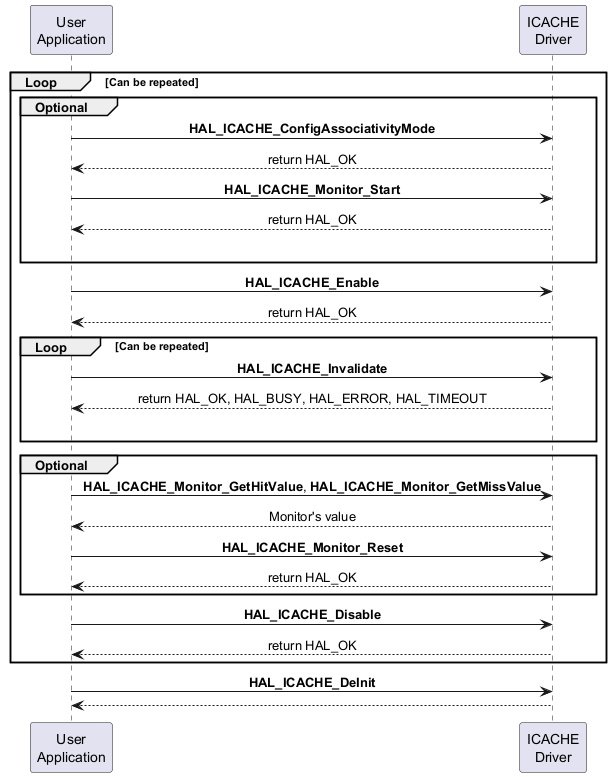

The diagram above was rendered by PlantUML. Its source (embedded in the PNG):
@startuml

skinparam sequenceMessageAlign center

participant "User\nApplication" as UA
participant "ICACHE\nDriver" as ID

group Loop [Can be repeated]

group Optional
UA->ID : **HAL_ICACHE_ConfigAssociativityMode**
ID --> UA : return HAL_OK
UA->ID : **HAL_ICACHE_Monitor_Start**
ID --> UA : return HAL_OK
|||
end
UA->ID : **HAL_ICACHE_Enable**
ID --> UA : return HAL_OK

group Loop [Can be repeated]
UA->ID : **HAL_ICACHE_Invalidate**
ID --> UA : return HAL_OK, HAL_BUSY, HAL_ERROR, HAL_TIMEOUT
|||
end
group Optional
UA->ID : **HAL_ICACHE_Monitor_GetHitValue**, **HAL_ICACHE_Monitor_GetMissValue**
ID --> UA : Monitor's value
UA->ID : **HAL_ICACHE_Monitor_Reset**
ID --> UA : return HAL_OK
end
UA->ID : **HAL_ICACHE_Disable**
ID --> UA : return HAL_OK
end
UA->ID : **HAL_ICACHE_DeInit**
ID --> UA

@enduml